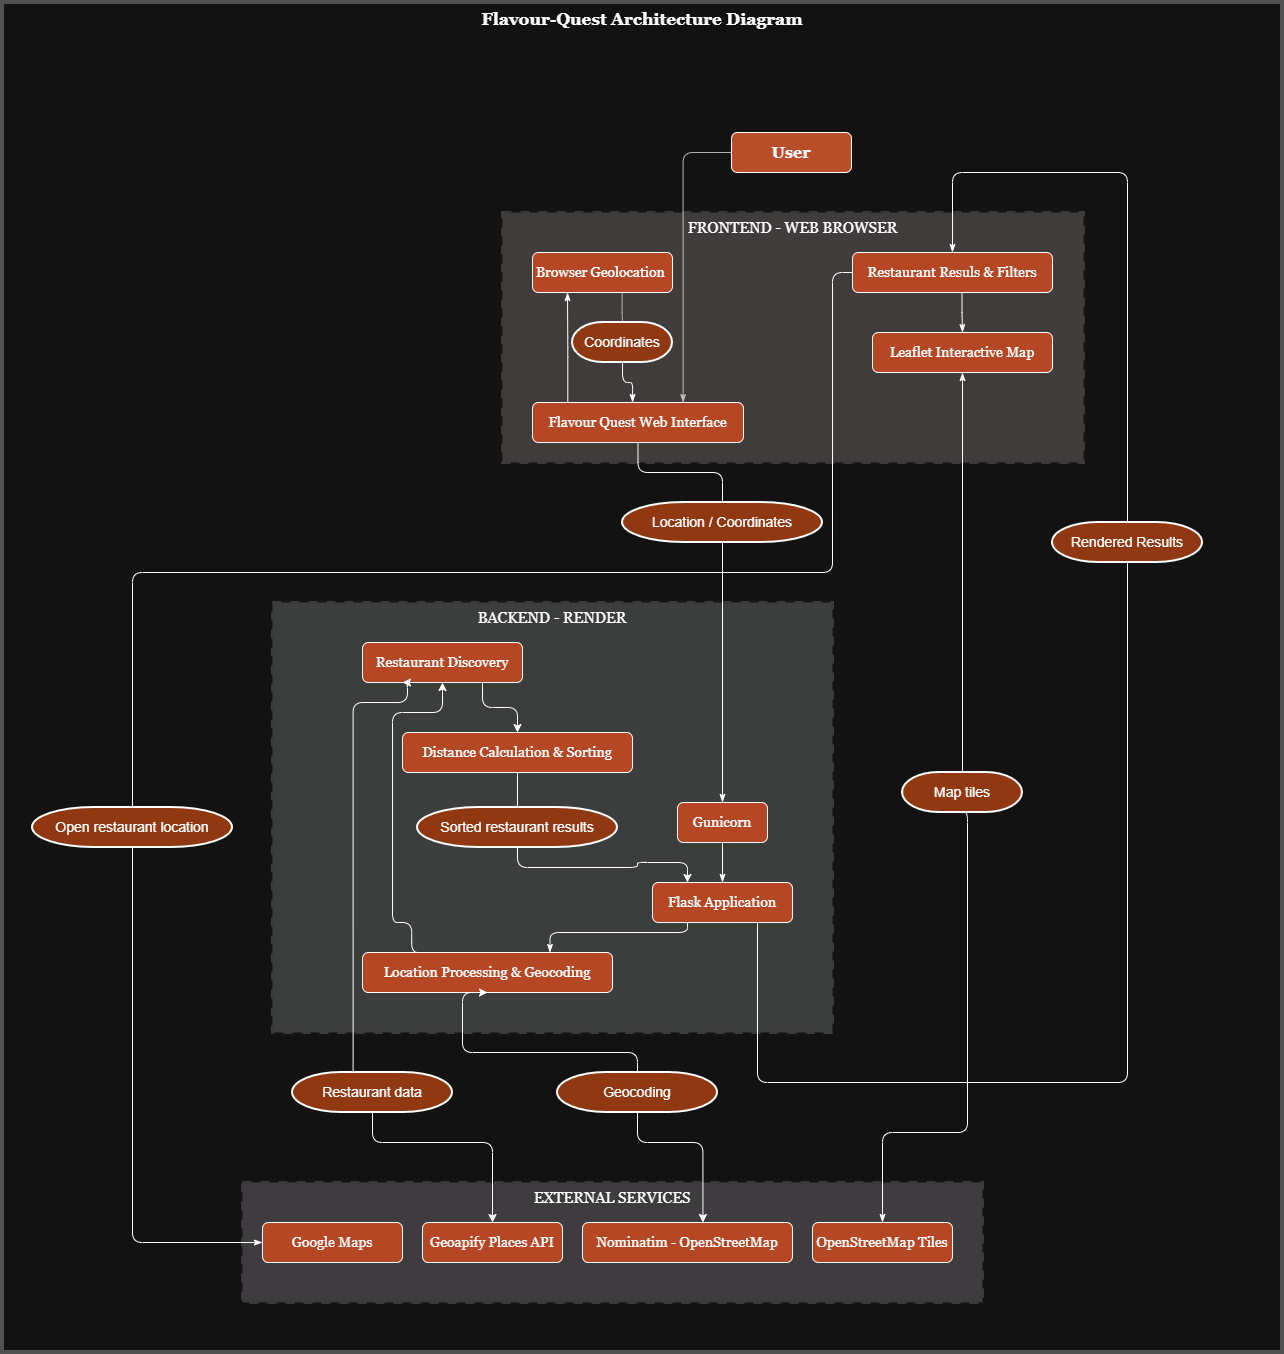

The diagram above was exported from draw.io. Its source (the exported page's mxGraphModel, read from the mxfile embedded in the PNG):
<mxGraphModel dx="1762" dy="1867" grid="1" gridSize="10" guides="1" tooltips="1" connect="1" arrows="1" fold="1" page="0" pageScale="1" pageWidth="850" pageHeight="1100" background="light-dark(#ffffff, #121212)" math="0" shadow="0">
  <root>
    <mxCell id="0" />
    <mxCell id="1" parent="0" />
    <mxCell id="0tjw3Gw-RDJSbOMlpqlO-20" parent="1" style="rounded=0;whiteSpace=wrap;html=1;fillStyle=auto;fillColor=light-dark(#FFFFFF00,#CBAFF000);opacity=30;opacityGroup=1;glass=0;shadow=0;strokeColor=light-dark(#000000,#E0E0E0);strokeWidth=4;fontFamily=Georgia;verticalAlign=top;fontSize=14;" value="&lt;b style=&quot;&quot;&gt;&lt;font style=&quot;font-size: 17px;&quot;&gt;Flavour-Quest Architecture Diagram&lt;/font&gt;&lt;/b&gt;" vertex="1">
      <mxGeometry height="1350" width="1280" x="-40" y="-120" as="geometry" />
    </mxCell>
    <mxCell id="fMJMk2fUlx2H9m1O5a2S-29" edge="1" parent="1" source="Yrq7U86oHYjyhdNbqI2Q-1" style="edgeStyle=orthogonalEdgeStyle;rounded=1;orthogonalLoop=1;jettySize=auto;html=1;exitX=0;exitY=0.5;exitDx=0;exitDy=0;entryX=0.713;entryY=0.002;entryDx=0;entryDy=0;defaultLabelBackgroundColor=page;curved=0;strokeColor=light-dark(#000000,#B3B3B3);endArrow=classicThin;endFill=1;fontSize=14;" target="Yrq7U86oHYjyhdNbqI2Q-14">
      <mxGeometry relative="1" as="geometry">
        <Array as="points">
          <mxPoint x="640.6" y="30" />
        </Array>
      </mxGeometry>
    </mxCell>
    <mxCell id="Yrq7U86oHYjyhdNbqI2Q-1" parent="1" style="rounded=1;whiteSpace=wrap;html=1;roundedPerimeter=1;fontFamily=Georgia;fillColor=light-dark(#000000,#B94E2B);fillStyle=solid;fontSize=14;" value="&lt;font style=&quot;font-size: 16px;&quot;&gt;&lt;b style=&quot;&quot;&gt;User&lt;/b&gt;&lt;/font&gt;" vertex="1">
      <mxGeometry height="40" width="120" x="689" y="10" as="geometry" />
    </mxCell>
    <mxCell id="Yrq7U86oHYjyhdNbqI2Q-5" parent="1" style="rounded=0;whiteSpace=wrap;html=1;fillStyle=auto;fillColor=light-dark(#000000,#F5E8E1);opacity=20;opacityGroup=1;glass=0;shadow=0;strokeColor=light-dark(#000000,#E0E0E0);strokeWidth=3;dashed=1;fontFamily=Georgia;verticalAlign=top;fontSize=14;" value="&lt;span style=&quot;font-size: 15px;&quot;&gt;FRONTEND - WEB BROWSER&lt;/span&gt;" vertex="1">
      <mxGeometry height="250" width="581" x="460" y="90" as="geometry" />
    </mxCell>
    <mxCell id="fMJMk2fUlx2H9m1O5a2S-30" edge="1" parent="1" source="Yrq7U86oHYjyhdNbqI2Q-9" style="edgeStyle=orthogonalEdgeStyle;rounded=0;orthogonalLoop=1;jettySize=auto;html=1;exitX=0.646;exitY=1.021;exitDx=0;exitDy=0;defaultLabelBackgroundColor=page;strokeColor=light-dark(#000000,#B3B3B3);endArrow=none;endFill=0;fontSize=14;" target="fMJMk2fUlx2H9m1O5a2S-2">
      <mxGeometry relative="1" as="geometry">
        <Array as="points" />
      </mxGeometry>
    </mxCell>
    <mxCell id="Yrq7U86oHYjyhdNbqI2Q-9" parent="1" style="rounded=1;whiteSpace=wrap;html=1;roundedPerimeter=1;fontFamily=Georgia;fillColor=light-dark(#FFFFFF,#B54725);fontSize=14;" value="Browser Geolocation&amp;nbsp;" vertex="1">
      <mxGeometry height="40" width="140" x="490" y="130" as="geometry" />
    </mxCell>
    <mxCell id="fMJMk2fUlx2H9m1O5a2S-36" edge="1" parent="1" source="Yrq7U86oHYjyhdNbqI2Q-13" style="edgeStyle=orthogonalEdgeStyle;rounded=0;orthogonalLoop=1;jettySize=auto;html=1;exitX=0.549;exitY=1.015;exitDx=0;exitDy=0;entryX=0.5;entryY=0;entryDx=0;entryDy=0;defaultLabelBackgroundColor=page;endArrow=classicThin;endFill=1;fontSize=14;" target="Yrq7U86oHYjyhdNbqI2Q-15">
      <mxGeometry relative="1" as="geometry">
        <Array as="points" />
      </mxGeometry>
    </mxCell>
    <mxCell id="0tjw3Gw-RDJSbOMlpqlO-16" edge="1" parent="1" source="Yrq7U86oHYjyhdNbqI2Q-13" style="edgeStyle=orthogonalEdgeStyle;rounded=1;orthogonalLoop=1;jettySize=auto;html=1;exitX=0;exitY=0.5;exitDx=0;exitDy=0;defaultLabelBackgroundColor=page;labelPadding=0 4;curved=0;endArrow=none;endFill=0;fontSize=14;" target="fMJMk2fUlx2H9m1O5a2S-18">
      <mxGeometry relative="1" x="0.1825" as="geometry">
        <Array as="points">
          <mxPoint x="790" y="150" />
          <mxPoint x="790" y="450" />
          <mxPoint x="90" y="450" />
        </Array>
      </mxGeometry>
    </mxCell>
    <mxCell id="Yrq7U86oHYjyhdNbqI2Q-13" parent="1" style="rounded=1;whiteSpace=wrap;html=1;roundedPerimeter=1;fontFamily=Georgia;fillColor=light-dark(#FFFFFF,#B54725);fontSize=14;" value="Restaurant Resuls &amp;amp; Filters" vertex="1">
      <mxGeometry height="40" width="200" x="810" y="130" as="geometry" />
    </mxCell>
    <mxCell id="fMJMk2fUlx2H9m1O5a2S-33" edge="1" parent="1" source="Yrq7U86oHYjyhdNbqI2Q-14" style="edgeStyle=orthogonalEdgeStyle;rounded=1;orthogonalLoop=1;jettySize=auto;html=1;exitX=0.16;exitY=-0.011;exitDx=0;exitDy=0;entryX=0.25;entryY=1;entryDx=0;entryDy=0;defaultLabelBackgroundColor=page;curved=0;endArrow=classicThin;endFill=1;fontSize=14;" target="Yrq7U86oHYjyhdNbqI2Q-9">
      <mxGeometry relative="1" x="-0.2519" as="geometry" />
    </mxCell>
    <mxCell id="Yrq7U86oHYjyhdNbqI2Q-14" parent="1" style="rounded=1;whiteSpace=wrap;html=1;roundedPerimeter=1;fontFamily=Georgia;fillColor=light-dark(#FFFFFF,#B54725);strokeColor=default;fontSize=14;" value="Flavour Quest Web Interface" vertex="1">
      <mxGeometry height="40" width="211" x="490" y="280" as="geometry" />
    </mxCell>
    <mxCell id="Yrq7U86oHYjyhdNbqI2Q-15" parent="1" style="rounded=1;whiteSpace=wrap;html=1;roundedPerimeter=1;fontFamily=Georgia;fillColor=light-dark(#FFFFFF,#B54725);fontSize=14;" value="Leaflet Interactive Map" vertex="1">
      <mxGeometry height="40" width="180" x="830" y="210" as="geometry" />
    </mxCell>
    <mxCell id="fMJMk2fUlx2H9m1O5a2S-31" edge="1" parent="1" source="fMJMk2fUlx2H9m1O5a2S-2" style="edgeStyle=orthogonalEdgeStyle;rounded=1;orthogonalLoop=1;jettySize=auto;html=1;entryX=0.476;entryY=0.033;entryDx=0;entryDy=0;defaultLabelBackgroundColor=page;curved=0;strokeColor=light-dark(#000000,#FFFFFF);endArrow=classicThin;endFill=1;fontSize=14;" target="Yrq7U86oHYjyhdNbqI2Q-14">
      <mxGeometry relative="1" as="geometry" />
    </mxCell>
    <mxCell id="fMJMk2fUlx2H9m1O5a2S-2" parent="1" style="strokeWidth=2;html=1;shape=mxgraph.flowchart.terminator;whiteSpace=wrap;fillColor=light-dark(#FFFFFF,#8F3811);fontSize=14;" value="Coordinates" vertex="1">
      <mxGeometry height="40" width="100" x="530" y="200" as="geometry" />
    </mxCell>
    <mxCell id="fMJMk2fUlx2H9m1O5a2S-5" parent="1" style="rounded=0;whiteSpace=wrap;html=1;fillStyle=auto;fillColor=light-dark(#000000,#E3EEE8);opacity=20;opacityGroup=1;glass=0;shadow=0;strokeColor=light-dark(#000000,#E0E0E0);strokeWidth=3;dashed=1;fontFamily=Georgia;verticalAlign=top;fontSize=14;" value="&lt;span style=&quot;font-size: 15px;&quot;&gt;BACKEND - RENDER&lt;/span&gt;" vertex="1">
      <mxGeometry height="430" width="560" x="230" y="480" as="geometry" />
    </mxCell>
    <mxCell id="fMJMk2fUlx2H9m1O5a2S-6" parent="1" style="rounded=0;whiteSpace=wrap;html=1;fillStyle=auto;fillColor=light-dark(#000000,#EEE8F2);opacity=20;opacityGroup=1;glass=0;shadow=0;strokeColor=light-dark(#000000,#E0E0E0);strokeWidth=3;dashed=1;fontFamily=Georgia;verticalAlign=top;fontSize=14;" value="&lt;span style=&quot;font-size: 15px;&quot;&gt;EXTERNAL SERVICES&lt;br&gt;&lt;/span&gt;" vertex="1">
      <mxGeometry height="120" width="740" x="200" y="1060" as="geometry" />
    </mxCell>
    <mxCell id="0tjw3Gw-RDJSbOMlpqlO-1" edge="1" parent="1" source="fMJMk2fUlx2H9m1O5a2S-7" style="edgeStyle=orthogonalEdgeStyle;rounded=1;orthogonalLoop=1;jettySize=auto;html=1;exitX=0.5;exitY=0;exitDx=0;exitDy=0;exitPerimeter=0;entryX=0.5;entryY=0;entryDx=0;entryDy=0;defaultLabelBackgroundColor=page;labelPadding=0 4;curved=0;endArrow=classicThin;endFill=1;fontSize=14;" target="Yrq7U86oHYjyhdNbqI2Q-13">
      <mxGeometry relative="1" x="-0.2033" as="geometry">
        <Array as="points">
          <mxPoint x="1085" y="50" />
          <mxPoint x="910" y="50" />
        </Array>
      </mxGeometry>
    </mxCell>
    <mxCell id="fMJMk2fUlx2H9m1O5a2S-7" parent="1" style="strokeWidth=2;html=1;shape=mxgraph.flowchart.terminator;whiteSpace=wrap;fillColor=light-dark(#FFFFFF,#8F3811);fontSize=14;" value="Rendered Results" vertex="1">
      <mxGeometry height="40" width="150" x="1010" y="400" as="geometry" />
    </mxCell>
    <mxCell id="0tjw3Gw-RDJSbOMlpqlO-6" edge="1" parent="1" source="fMJMk2fUlx2H9m1O5a2S-8" style="edgeStyle=orthogonalEdgeStyle;rounded=1;orthogonalLoop=1;jettySize=auto;html=1;exitX=0.5;exitY=1;exitDx=0;exitDy=0;exitPerimeter=0;entryX=0.5;entryY=0;entryDx=0;entryDy=0;defaultLabelBackgroundColor=page;labelPadding=0 4;curved=0;endArrow=classicThin;endFill=1;fontSize=14;" target="fMJMk2fUlx2H9m1O5a2S-13">
      <mxGeometry relative="1" as="geometry" />
    </mxCell>
    <mxCell id="fMJMk2fUlx2H9m1O5a2S-8" parent="1" style="strokeWidth=2;html=1;shape=mxgraph.flowchart.terminator;whiteSpace=wrap;fillColor=light-dark(#FFFFFF,#8F3811);fontSize=14;" value="Location / Coordinates" vertex="1">
      <mxGeometry height="40" width="200" x="580" y="380" as="geometry" />
    </mxCell>
    <mxCell id="0tjw3Gw-RDJSbOMlpqlO-10" edge="1" parent="1" source="fMJMk2fUlx2H9m1O5a2S-11" style="edgeStyle=orthogonalEdgeStyle;rounded=1;orthogonalLoop=1;jettySize=auto;html=1;exitX=0.75;exitY=1;exitDx=0;exitDy=0;entryX=0.5;entryY=0;entryDx=0;entryDy=0;defaultLabelBackgroundColor=page;labelPadding=0 4;curved=0;fontSize=14;" target="fMJMk2fUlx2H9m1O5a2S-12">
      <mxGeometry relative="1" as="geometry" />
    </mxCell>
    <mxCell id="fMJMk2fUlx2H9m1O5a2S-11" parent="1" style="rounded=1;whiteSpace=wrap;html=1;roundedPerimeter=1;fontFamily=Georgia;fillColor=light-dark(#FFFFFF,#B54725);fontSize=14;" value="Restaurant Discovery" vertex="1">
      <mxGeometry height="40" width="160" x="320" y="520" as="geometry" />
    </mxCell>
    <mxCell id="fMJMk2fUlx2H9m1O5a2S-12" parent="1" style="rounded=1;whiteSpace=wrap;html=1;roundedPerimeter=1;fontFamily=Georgia;fillColor=light-dark(#FFFFFF,#B54725);fontSize=14;" value="Distance Calculation &amp;amp; Sorting" vertex="1">
      <mxGeometry height="40" width="230" x="360" y="610" as="geometry" />
    </mxCell>
    <mxCell id="0tjw3Gw-RDJSbOMlpqlO-5" edge="1" parent="1" source="fMJMk2fUlx2H9m1O5a2S-13" style="edgeStyle=orthogonalEdgeStyle;rounded=0;orthogonalLoop=1;jettySize=auto;html=1;exitX=0.5;exitY=1;exitDx=0;exitDy=0;entryX=0.5;entryY=0;entryDx=0;entryDy=0;defaultLabelBackgroundColor=page;labelPadding=0 4;endArrow=classicThin;endFill=1;fontSize=14;" target="fMJMk2fUlx2H9m1O5a2S-14">
      <mxGeometry relative="1" as="geometry" />
    </mxCell>
    <mxCell id="fMJMk2fUlx2H9m1O5a2S-13" parent="1" style="rounded=1;whiteSpace=wrap;html=1;roundedPerimeter=1;fontFamily=Georgia;fillColor=light-dark(#FFFFFF,#B54725);fontSize=14;" value="Gunicorn" vertex="1">
      <mxGeometry height="40" width="90" x="635" y="680" as="geometry" />
    </mxCell>
    <mxCell id="fMJMk2fUlx2H9m1O5a2S-14" parent="1" style="rounded=1;whiteSpace=wrap;html=1;roundedPerimeter=1;fontFamily=Georgia;fillColor=light-dark(#FFFFFF,#B54725);fontSize=14;" value="Flask Application" vertex="1">
      <mxGeometry height="40" width="140" x="610" y="760" as="geometry" />
    </mxCell>
    <mxCell id="0tjw3Gw-RDJSbOMlpqlO-13" edge="1" parent="1" source="fMJMk2fUlx2H9m1O5a2S-15" style="edgeStyle=orthogonalEdgeStyle;rounded=1;orthogonalLoop=1;jettySize=auto;html=1;exitX=0.259;exitY=0.026;exitDx=0;exitDy=0;entryX=0.5;entryY=1;entryDx=0;entryDy=0;defaultLabelBackgroundColor=page;labelPadding=0 4;curved=0;fontSize=14;" target="fMJMk2fUlx2H9m1O5a2S-11">
      <mxGeometry relative="1" x="-0.2099" as="geometry">
        <Array as="points">
          <mxPoint x="369.2" y="800" />
          <mxPoint x="350" y="800" />
          <mxPoint x="350" y="590" />
          <mxPoint x="400" y="590" />
        </Array>
      </mxGeometry>
    </mxCell>
    <mxCell id="fMJMk2fUlx2H9m1O5a2S-15" parent="1" style="rounded=1;whiteSpace=wrap;html=1;roundedPerimeter=1;fontFamily=Georgia;fillColor=light-dark(#FFFFFF,#B54725);fontSize=14;" value="Location Processing &amp;amp; Geocoding" vertex="1">
      <mxGeometry height="40" width="250" x="320" y="830" as="geometry" />
    </mxCell>
    <mxCell id="0tjw3Gw-RDJSbOMlpqlO-8" edge="1" parent="1" source="fMJMk2fUlx2H9m1O5a2S-16" style="edgeStyle=orthogonalEdgeStyle;rounded=1;orthogonalLoop=1;jettySize=auto;html=1;exitX=0.5;exitY=0;exitDx=0;exitDy=0;exitPerimeter=0;entryX=0.5;entryY=1;entryDx=0;entryDy=0;defaultLabelBackgroundColor=page;labelPadding=0 4;curved=0;fontSize=14;" target="fMJMk2fUlx2H9m1O5a2S-15">
      <mxGeometry relative="1" as="geometry">
        <Array as="points">
          <mxPoint x="595" y="930" />
          <mxPoint x="420" y="930" />
        </Array>
      </mxGeometry>
    </mxCell>
    <mxCell id="0tjw3Gw-RDJSbOMlpqlO-9" edge="1" parent="1" source="fMJMk2fUlx2H9m1O5a2S-16" style="edgeStyle=orthogonalEdgeStyle;rounded=1;orthogonalLoop=1;jettySize=auto;html=1;exitX=0.5;exitY=1;exitDx=0;exitDy=0;exitPerimeter=0;entryX=0.57;entryY=0.024;entryDx=0;entryDy=0;defaultLabelBackgroundColor=page;labelPadding=0 4;curved=0;fontSize=14;" target="fMJMk2fUlx2H9m1O5a2S-22">
      <mxGeometry relative="1" x="-0.0878" as="geometry">
        <Array as="points">
          <mxPoint x="595" y="1020" />
          <mxPoint x="660.4" y="1020" />
        </Array>
      </mxGeometry>
    </mxCell>
    <mxCell id="fMJMk2fUlx2H9m1O5a2S-16" parent="1" style="strokeWidth=2;html=1;shape=mxgraph.flowchart.terminator;whiteSpace=wrap;fillColor=light-dark(#FFFFFF,#8F3811);fontSize=14;" value="Geocoding" vertex="1">
      <mxGeometry height="40" width="160" x="515" y="950" as="geometry" />
    </mxCell>
    <mxCell id="0tjw3Gw-RDJSbOMlpqlO-14" edge="1" parent="1" source="fMJMk2fUlx2H9m1O5a2S-17" style="edgeStyle=orthogonalEdgeStyle;rounded=1;orthogonalLoop=1;jettySize=auto;html=1;exitX=0.379;exitY=0;exitDx=0;exitDy=0;exitPerimeter=0;entryX=0.25;entryY=1;entryDx=0;entryDy=0;defaultLabelBackgroundColor=page;labelPadding=0 4;curved=0;fontSize=14;" target="fMJMk2fUlx2H9m1O5a2S-11">
      <mxGeometry relative="1" x="0.0021" as="geometry">
        <Array as="points">
          <mxPoint x="310.6" y="580" />
          <mxPoint x="365" y="580" />
          <mxPoint x="365" y="560" />
        </Array>
      </mxGeometry>
    </mxCell>
    <mxCell id="0tjw3Gw-RDJSbOMlpqlO-15" edge="1" parent="1" source="fMJMk2fUlx2H9m1O5a2S-17" style="edgeStyle=orthogonalEdgeStyle;rounded=1;orthogonalLoop=1;jettySize=auto;html=1;exitX=0.5;exitY=1;exitDx=0;exitDy=0;exitPerimeter=0;entryX=0.5;entryY=0;entryDx=0;entryDy=0;defaultLabelBackgroundColor=page;labelPadding=0 4;curved=0;fontSize=14;" target="fMJMk2fUlx2H9m1O5a2S-21">
      <mxGeometry relative="1" x="-0.2609" as="geometry">
        <Array as="points">
          <mxPoint x="330" y="1020" />
          <mxPoint x="450" y="1020" />
        </Array>
      </mxGeometry>
    </mxCell>
    <mxCell id="fMJMk2fUlx2H9m1O5a2S-17" parent="1" style="strokeWidth=2;html=1;shape=mxgraph.flowchart.terminator;whiteSpace=wrap;fillColor=light-dark(#FFFFFF,#8F3811);fontSize=14;" value="Restaurant data" vertex="1">
      <mxGeometry height="40" width="160" x="250" y="950" as="geometry" />
    </mxCell>
    <mxCell id="0tjw3Gw-RDJSbOMlpqlO-17" edge="1" parent="1" source="fMJMk2fUlx2H9m1O5a2S-18" style="edgeStyle=orthogonalEdgeStyle;rounded=1;orthogonalLoop=1;jettySize=auto;html=1;exitX=0.5;exitY=1;exitDx=0;exitDy=0;exitPerimeter=0;entryX=0;entryY=0.5;entryDx=0;entryDy=0;defaultLabelBackgroundColor=page;labelPadding=0 4;curved=0;endArrow=classicThin;endFill=1;fontSize=14;" target="fMJMk2fUlx2H9m1O5a2S-20">
      <mxGeometry relative="1" x="0.0198" as="geometry" />
    </mxCell>
    <mxCell id="fMJMk2fUlx2H9m1O5a2S-18" parent="1" style="strokeWidth=2;html=1;shape=mxgraph.flowchart.terminator;whiteSpace=wrap;fillColor=light-dark(#FFFFFF,#8F3811);fontSize=14;" value="Open restaurant location" vertex="1">
      <mxGeometry height="40" width="200" x="-10" y="685" as="geometry" />
    </mxCell>
    <mxCell id="0tjw3Gw-RDJSbOMlpqlO-12" edge="1" parent="1" source="fMJMk2fUlx2H9m1O5a2S-19" style="edgeStyle=orthogonalEdgeStyle;rounded=1;orthogonalLoop=1;jettySize=auto;html=1;exitX=0.5;exitY=1;exitDx=0;exitDy=0;exitPerimeter=0;entryX=0.25;entryY=0;entryDx=0;entryDy=0;defaultLabelBackgroundColor=page;labelPadding=0 4;curved=0;fontSize=14;" target="fMJMk2fUlx2H9m1O5a2S-14">
      <mxGeometry relative="1" as="geometry" />
    </mxCell>
    <mxCell id="fMJMk2fUlx2H9m1O5a2S-19" parent="1" style="strokeWidth=2;html=1;shape=mxgraph.flowchart.terminator;whiteSpace=wrap;fillColor=light-dark(#FFFFFF,#8F3811);fontSize=14;" value="Sorted restaurant results" vertex="1">
      <mxGeometry height="40" width="200" x="375" y="685" as="geometry" />
    </mxCell>
    <mxCell id="fMJMk2fUlx2H9m1O5a2S-20" parent="1" style="rounded=1;whiteSpace=wrap;html=1;roundedPerimeter=1;fontFamily=Georgia;fillColor=light-dark(#FFFFFF,#B54725);fontSize=14;" value="Google Maps" vertex="1">
      <mxGeometry height="40" width="140" x="220" y="1100" as="geometry" />
    </mxCell>
    <mxCell id="fMJMk2fUlx2H9m1O5a2S-21" parent="1" style="rounded=1;whiteSpace=wrap;html=1;roundedPerimeter=1;fontFamily=Georgia;fillColor=light-dark(#FFFFFF,#B54725);fontSize=14;" value="Geoapify Places API" vertex="1">
      <mxGeometry height="40" width="140" x="380" y="1100" as="geometry" />
    </mxCell>
    <mxCell id="fMJMk2fUlx2H9m1O5a2S-22" parent="1" style="rounded=1;whiteSpace=wrap;html=1;roundedPerimeter=1;fontFamily=Georgia;fillColor=light-dark(#FFFFFF,#B54725);fontSize=14;" value="Nominatim - OpenStreetMap" vertex="1">
      <mxGeometry height="40" width="210" x="540" y="1100" as="geometry" />
    </mxCell>
    <mxCell id="fMJMk2fUlx2H9m1O5a2S-24" parent="1" style="rounded=1;whiteSpace=wrap;html=1;roundedPerimeter=1;fontFamily=Georgia;fillColor=light-dark(#FFFFFF,#B54725);fontSize=14;" value="OpenStreetMap Tiles" vertex="1">
      <mxGeometry height="40" width="140" x="770" y="1100" as="geometry" />
    </mxCell>
    <mxCell id="0tjw3Gw-RDJSbOMlpqlO-2" edge="1" parent="1" source="fMJMk2fUlx2H9m1O5a2S-26" style="edgeStyle=orthogonalEdgeStyle;rounded=1;orthogonalLoop=1;jettySize=auto;html=1;exitX=0.5;exitY=0;exitDx=0;exitDy=0;exitPerimeter=0;entryX=0.5;entryY=1;entryDx=0;entryDy=0;defaultLabelBackgroundColor=page;labelPadding=0 4;curved=0;endArrow=classicThin;endFill=1;fontSize=14;" target="Yrq7U86oHYjyhdNbqI2Q-15">
      <mxGeometry relative="1" as="geometry" />
    </mxCell>
    <mxCell id="0tjw3Gw-RDJSbOMlpqlO-3" edge="1" parent="1" source="fMJMk2fUlx2H9m1O5a2S-26" style="edgeStyle=orthogonalEdgeStyle;rounded=1;orthogonalLoop=1;jettySize=auto;html=1;exitX=0.5;exitY=1;exitDx=0;exitDy=0;exitPerimeter=0;entryX=0.5;entryY=0;entryDx=0;entryDy=0;defaultLabelBackgroundColor=page;labelPadding=0 4;curved=0;endArrow=classicThin;endFill=1;fontSize=14;" target="fMJMk2fUlx2H9m1O5a2S-24">
      <mxGeometry relative="1" as="geometry">
        <Array as="points">
          <mxPoint x="925" y="1010" />
          <mxPoint x="840" y="1010" />
        </Array>
      </mxGeometry>
    </mxCell>
    <mxCell id="fMJMk2fUlx2H9m1O5a2S-26" parent="1" style="strokeWidth=2;html=1;shape=mxgraph.flowchart.terminator;whiteSpace=wrap;fillColor=light-dark(#FFFFFF,#8F3811);fontSize=14;" value="Map tiles" vertex="1">
      <mxGeometry height="40" width="120" x="860" y="650" as="geometry" />
    </mxCell>
    <mxCell id="fMJMk2fUlx2H9m1O5a2S-35" edge="1" parent="1" source="Yrq7U86oHYjyhdNbqI2Q-14" style="rounded=1;orthogonalLoop=1;jettySize=auto;html=1;exitX=0.5;exitY=1;exitDx=0;exitDy=0;entryX=0.5;entryY=0;entryDx=0;entryDy=0;entryPerimeter=0;defaultLabelBackgroundColor=page;edgeStyle=orthogonalEdgeStyle;endArrow=none;endFill=0;fontSize=14;" target="fMJMk2fUlx2H9m1O5a2S-8">
      <mxGeometry relative="1" as="geometry" />
    </mxCell>
    <mxCell id="0tjw3Gw-RDJSbOMlpqlO-4" edge="1" parent="1" source="fMJMk2fUlx2H9m1O5a2S-14" style="edgeStyle=orthogonalEdgeStyle;rounded=1;orthogonalLoop=1;jettySize=auto;html=1;exitX=0.75;exitY=1;exitDx=0;exitDy=0;entryX=0.5;entryY=1;entryDx=0;entryDy=0;entryPerimeter=0;defaultLabelBackgroundColor=page;labelPadding=0 4;endArrow=none;endFill=0;curved=0;fontSize=14;" target="fMJMk2fUlx2H9m1O5a2S-7">
      <mxGeometry relative="1" x="0.2642" as="geometry">
        <Array as="points">
          <mxPoint x="715" y="960" />
          <mxPoint x="1085" y="960" />
        </Array>
      </mxGeometry>
    </mxCell>
    <mxCell id="0tjw3Gw-RDJSbOMlpqlO-7" edge="1" parent="1" source="fMJMk2fUlx2H9m1O5a2S-14" style="edgeStyle=orthogonalEdgeStyle;rounded=1;orthogonalLoop=1;jettySize=auto;html=1;exitX=0.25;exitY=1;exitDx=0;exitDy=0;entryX=0.75;entryY=0;entryDx=0;entryDy=0;defaultLabelBackgroundColor=page;labelPadding=0 4;curved=0;endArrow=classicThin;endFill=1;fontSize=14;" target="fMJMk2fUlx2H9m1O5a2S-15">
      <mxGeometry relative="1" x="0.1821" as="geometry">
        <Array as="points">
          <mxPoint x="645" y="810" />
          <mxPoint x="507.5" y="810" />
        </Array>
      </mxGeometry>
    </mxCell>
    <mxCell id="0tjw3Gw-RDJSbOMlpqlO-11" edge="1" parent="1" source="fMJMk2fUlx2H9m1O5a2S-12" style="edgeStyle=orthogonalEdgeStyle;rounded=0;orthogonalLoop=1;jettySize=auto;html=1;exitX=0.5;exitY=1;exitDx=0;exitDy=0;entryX=0.5;entryY=0;entryDx=0;entryDy=0;entryPerimeter=0;defaultLabelBackgroundColor=page;labelPadding=0 4;endArrow=none;endFill=0;fontSize=14;" target="fMJMk2fUlx2H9m1O5a2S-19">
      <mxGeometry relative="1" as="geometry" />
    </mxCell>
  </root>
</mxGraphModel>